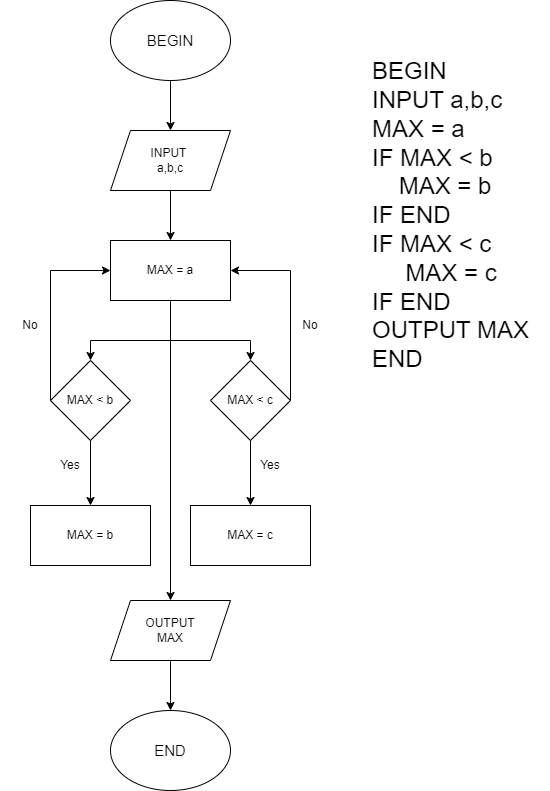

The diagram above was exported from draw.io. Its source (the exported page's mxGraphModel, read from the mxfile embedded in the PNG):
<mxGraphModel dx="1615" dy="822" grid="1" gridSize="10" guides="1" tooltips="1" connect="1" arrows="1" fold="1" page="1" pageScale="1" pageWidth="827" pageHeight="1169" math="0" shadow="0">
  <root>
    <mxCell id="0" />
    <mxCell id="1" parent="0" />
    <mxCell id="64tSoSgjvzjx0HxRB8dY-9" value="BEGIN" style="ellipse;whiteSpace=wrap;html=1;fontSize=15;" vertex="1" parent="1">
      <mxGeometry x="140" y="80" width="120" height="80" as="geometry" />
    </mxCell>
    <mxCell id="64tSoSgjvzjx0HxRB8dY-13" value="END" style="ellipse;whiteSpace=wrap;html=1;fontSize=15;" vertex="1" parent="1">
      <mxGeometry x="140" y="790" width="120" height="80" as="geometry" />
    </mxCell>
    <mxCell id="64tSoSgjvzjx0HxRB8dY-14" value="" style="endArrow=classic;html=1;rounded=0;exitX=0.5;exitY=1;exitDx=0;exitDy=0;entryX=0.5;entryY=0;entryDx=0;entryDy=0;fontSize=15;" edge="1" parent="1" source="64tSoSgjvzjx0HxRB8dY-9">
      <mxGeometry width="50" height="50" relative="1" as="geometry">
        <mxPoint x="80" y="450" as="sourcePoint" />
        <mxPoint x="200" y="210" as="targetPoint" />
      </mxGeometry>
    </mxCell>
    <mxCell id="64tSoSgjvzjx0HxRB8dY-18" value="BEGIN&lt;br&gt;INPUT a,b,c&lt;br style=&quot;font-size: 24px;&quot;&gt;MAX = a&lt;br&gt;IF MAX &amp;lt; b&lt;br&gt;&amp;nbsp; &amp;nbsp; MAX = b&lt;br&gt;IF END&lt;br&gt;IF MAX &amp;lt; c&lt;br&gt;&amp;nbsp; &amp;nbsp; &amp;nbsp;MAX = c&lt;br&gt;IF END&lt;br&gt;OUTPUT MAX&lt;br style=&quot;font-size: 24px;&quot;&gt;END" style="text;html=1;align=left;verticalAlign=middle;resizable=0;points=[];autosize=1;strokeColor=none;fillColor=none;fontSize=24;" vertex="1" parent="1">
      <mxGeometry x="400" y="130" width="180" height="330" as="geometry" />
    </mxCell>
    <mxCell id="64tSoSgjvzjx0HxRB8dY-27" value="INPUT&amp;nbsp;&lt;br&gt;a,b,c" style="shape=parallelogram;perimeter=parallelogramPerimeter;whiteSpace=wrap;html=1;fixedSize=1;" vertex="1" parent="1">
      <mxGeometry x="140" y="210" width="120" height="60" as="geometry" />
    </mxCell>
    <mxCell id="64tSoSgjvzjx0HxRB8dY-28" value="MAX = a" style="rounded=0;whiteSpace=wrap;html=1;" vertex="1" parent="1">
      <mxGeometry x="140" y="320" width="120" height="60" as="geometry" />
    </mxCell>
    <mxCell id="64tSoSgjvzjx0HxRB8dY-29" value="MAX &amp;lt; b" style="rhombus;whiteSpace=wrap;html=1;" vertex="1" parent="1">
      <mxGeometry x="80" y="440" width="80" height="80" as="geometry" />
    </mxCell>
    <mxCell id="64tSoSgjvzjx0HxRB8dY-31" value="OUTPUT&lt;br&gt;MAX" style="shape=parallelogram;perimeter=parallelogramPerimeter;whiteSpace=wrap;html=1;fixedSize=1;" vertex="1" parent="1">
      <mxGeometry x="140" y="680" width="120" height="60" as="geometry" />
    </mxCell>
    <mxCell id="64tSoSgjvzjx0HxRB8dY-32" value="MAX &amp;lt; c" style="rhombus;whiteSpace=wrap;html=1;" vertex="1" parent="1">
      <mxGeometry x="240" y="440" width="80" height="80" as="geometry" />
    </mxCell>
    <mxCell id="64tSoSgjvzjx0HxRB8dY-34" value="MAX = c" style="rounded=0;whiteSpace=wrap;html=1;" vertex="1" parent="1">
      <mxGeometry x="220" y="585" width="120" height="60" as="geometry" />
    </mxCell>
    <mxCell id="64tSoSgjvzjx0HxRB8dY-35" value="MAX = b" style="rounded=0;whiteSpace=wrap;html=1;" vertex="1" parent="1">
      <mxGeometry x="60" y="585" width="120" height="60" as="geometry" />
    </mxCell>
    <mxCell id="64tSoSgjvzjx0HxRB8dY-37" value="" style="endArrow=classic;html=1;rounded=0;exitX=0.5;exitY=1;exitDx=0;exitDy=0;entryX=0.5;entryY=0;entryDx=0;entryDy=0;" edge="1" parent="1" source="64tSoSgjvzjx0HxRB8dY-27" target="64tSoSgjvzjx0HxRB8dY-28">
      <mxGeometry width="50" height="50" relative="1" as="geometry">
        <mxPoint x="260" y="460" as="sourcePoint" />
        <mxPoint x="310" y="410" as="targetPoint" />
      </mxGeometry>
    </mxCell>
    <mxCell id="64tSoSgjvzjx0HxRB8dY-38" value="" style="endArrow=classic;html=1;rounded=0;exitX=0.5;exitY=1;exitDx=0;exitDy=0;entryX=0.5;entryY=0;entryDx=0;entryDy=0;" edge="1" parent="1" source="64tSoSgjvzjx0HxRB8dY-28" target="64tSoSgjvzjx0HxRB8dY-29">
      <mxGeometry width="50" height="50" relative="1" as="geometry">
        <mxPoint x="260" y="460" as="sourcePoint" />
        <mxPoint x="120" y="420" as="targetPoint" />
        <Array as="points">
          <mxPoint x="200" y="420" />
          <mxPoint x="120" y="420" />
        </Array>
      </mxGeometry>
    </mxCell>
    <mxCell id="64tSoSgjvzjx0HxRB8dY-39" value="" style="endArrow=classic;html=1;rounded=0;exitX=0.5;exitY=1;exitDx=0;exitDy=0;entryX=0.5;entryY=0;entryDx=0;entryDy=0;" edge="1" parent="1" source="64tSoSgjvzjx0HxRB8dY-28" target="64tSoSgjvzjx0HxRB8dY-32">
      <mxGeometry width="50" height="50" relative="1" as="geometry">
        <mxPoint x="260" y="460" as="sourcePoint" />
        <mxPoint x="310" y="410" as="targetPoint" />
        <Array as="points">
          <mxPoint x="200" y="420" />
          <mxPoint x="280" y="420" />
        </Array>
      </mxGeometry>
    </mxCell>
    <mxCell id="64tSoSgjvzjx0HxRB8dY-40" value="" style="endArrow=classic;html=1;rounded=0;exitX=0.5;exitY=1;exitDx=0;exitDy=0;entryX=0.5;entryY=0;entryDx=0;entryDy=0;" edge="1" parent="1" source="64tSoSgjvzjx0HxRB8dY-29" target="64tSoSgjvzjx0HxRB8dY-35">
      <mxGeometry width="50" height="50" relative="1" as="geometry">
        <mxPoint x="260" y="460" as="sourcePoint" />
        <mxPoint x="310" y="410" as="targetPoint" />
      </mxGeometry>
    </mxCell>
    <mxCell id="64tSoSgjvzjx0HxRB8dY-41" value="" style="endArrow=classic;html=1;rounded=0;exitX=0.5;exitY=1;exitDx=0;exitDy=0;entryX=0.5;entryY=0;entryDx=0;entryDy=0;" edge="1" parent="1" source="64tSoSgjvzjx0HxRB8dY-32" target="64tSoSgjvzjx0HxRB8dY-34">
      <mxGeometry width="50" height="50" relative="1" as="geometry">
        <mxPoint x="260" y="620" as="sourcePoint" />
        <mxPoint x="310" y="570" as="targetPoint" />
      </mxGeometry>
    </mxCell>
    <mxCell id="64tSoSgjvzjx0HxRB8dY-42" value="Yes" style="text;html=1;strokeColor=none;fillColor=none;align=center;verticalAlign=middle;whiteSpace=wrap;rounded=0;" vertex="1" parent="1">
      <mxGeometry x="70" y="530" width="60" height="30" as="geometry" />
    </mxCell>
    <mxCell id="64tSoSgjvzjx0HxRB8dY-43" value="No" style="text;html=1;strokeColor=none;fillColor=none;align=center;verticalAlign=middle;whiteSpace=wrap;rounded=0;" vertex="1" parent="1">
      <mxGeometry x="30" y="390" width="60" height="30" as="geometry" />
    </mxCell>
    <mxCell id="64tSoSgjvzjx0HxRB8dY-44" value="" style="endArrow=classic;html=1;rounded=0;exitX=0;exitY=0.5;exitDx=0;exitDy=0;entryX=0;entryY=0.5;entryDx=0;entryDy=0;" edge="1" parent="1" source="64tSoSgjvzjx0HxRB8dY-29" target="64tSoSgjvzjx0HxRB8dY-28">
      <mxGeometry width="50" height="50" relative="1" as="geometry">
        <mxPoint x="260" y="620" as="sourcePoint" />
        <mxPoint x="310" y="570" as="targetPoint" />
        <Array as="points">
          <mxPoint x="80" y="350" />
        </Array>
      </mxGeometry>
    </mxCell>
    <mxCell id="64tSoSgjvzjx0HxRB8dY-45" value="" style="endArrow=classic;html=1;rounded=0;entryX=0.5;entryY=0;entryDx=0;entryDy=0;exitX=0.5;exitY=1;exitDx=0;exitDy=0;" edge="1" parent="1" source="64tSoSgjvzjx0HxRB8dY-28" target="64tSoSgjvzjx0HxRB8dY-31">
      <mxGeometry width="50" height="50" relative="1" as="geometry">
        <mxPoint x="200" y="420" as="sourcePoint" />
        <mxPoint x="250" y="520" as="targetPoint" />
      </mxGeometry>
    </mxCell>
    <mxCell id="64tSoSgjvzjx0HxRB8dY-46" value="" style="endArrow=classic;html=1;rounded=0;exitX=0.5;exitY=1;exitDx=0;exitDy=0;entryX=0.5;entryY=0;entryDx=0;entryDy=0;" edge="1" parent="1" source="64tSoSgjvzjx0HxRB8dY-31" target="64tSoSgjvzjx0HxRB8dY-13">
      <mxGeometry width="50" height="50" relative="1" as="geometry">
        <mxPoint x="200" y="590" as="sourcePoint" />
        <mxPoint x="250" y="540" as="targetPoint" />
      </mxGeometry>
    </mxCell>
    <mxCell id="64tSoSgjvzjx0HxRB8dY-47" value="" style="endArrow=classic;html=1;rounded=0;exitX=1;exitY=0.5;exitDx=0;exitDy=0;entryX=1;entryY=0.5;entryDx=0;entryDy=0;" edge="1" parent="1" source="64tSoSgjvzjx0HxRB8dY-32" target="64tSoSgjvzjx0HxRB8dY-28">
      <mxGeometry width="50" height="50" relative="1" as="geometry">
        <mxPoint x="340" y="480" as="sourcePoint" />
        <mxPoint x="390" y="430" as="targetPoint" />
        <Array as="points">
          <mxPoint x="320" y="350" />
        </Array>
      </mxGeometry>
    </mxCell>
    <mxCell id="64tSoSgjvzjx0HxRB8dY-48" value="Yes" style="text;html=1;strokeColor=none;fillColor=none;align=center;verticalAlign=middle;whiteSpace=wrap;rounded=0;" vertex="1" parent="1">
      <mxGeometry x="270" y="530" width="60" height="30" as="geometry" />
    </mxCell>
    <mxCell id="64tSoSgjvzjx0HxRB8dY-49" value="No" style="text;html=1;strokeColor=none;fillColor=none;align=center;verticalAlign=middle;whiteSpace=wrap;rounded=0;" vertex="1" parent="1">
      <mxGeometry x="310" y="390" width="60" height="30" as="geometry" />
    </mxCell>
  </root>
</mxGraphModel>